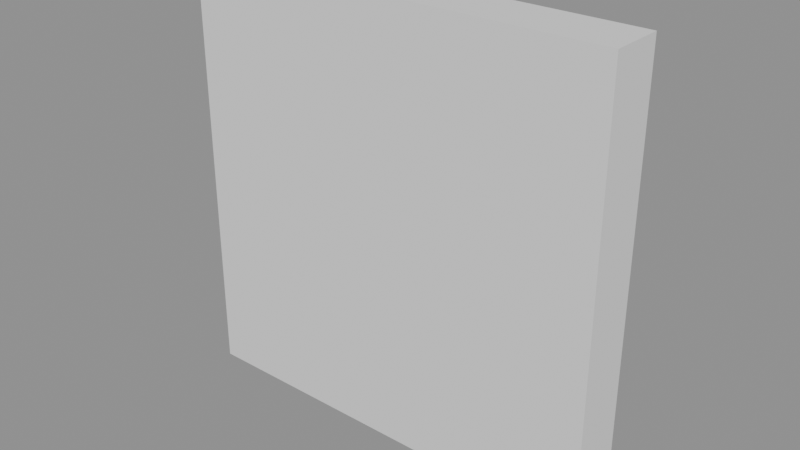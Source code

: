 # Source: Kit_Roof.blend  (saved by Blender 5.2.44; exported with 4.5.12 LTS)
import bpy
from mathutils import Matrix  # noqa: F401  (used for matrix-valued properties, if any)

bpy.ops.wm.read_factory_settings(use_empty=True)
scene = bpy.context.scene
scene.name = 'Scene'

# ---- meshes
me_kit_roof = bpy.data.meshes.new('Kit_Roof')
me_kit_roof.from_pydata([(-2.0, 0.0, -2.0), (-2.0, 0.0, 2.0), (-2.0, 0.5, -2.0), (-2.0, 0.5, 2.0), (2.0, 0.0, -2.0), (2.0, 0.0, 2.0), (2.0, 0.5, -2.0), (2.0, 0.5, 2.0)], [], [(0, 1, 3, 2), (2, 3, 7, 6), (6, 7, 5, 4), (4, 5, 1, 0), (2, 6, 4, 0), (7, 3, 1, 5)])
_uv = me_kit_roof.uv_layers.new(name='UVMap')
_uv.uv.foreach_set('vector', [-2.0, 0.0, 2.0, 0.0, 2.0, 0.5, -2.0, 0.5, -2.0, -2.0, -2.0, 2.0, 2.0, 2.0, 2.0, -2.0, -2.0, 0.5, 2.0, 0.5, 2.0, 0.0, -2.0, 0.0, 2.0, -2.0, 2.0, 2.0, -2.0, 2.0, -2.0, -2.0, -2.0, 0.5, 2.0, 0.5, 2.0, 0.0, -2.0, 0.0, 2.0, 0.5, -2.0, 0.5, -2.0, 0.0, 2.0, 0.0])
me_kit_roof.update()

# ---- objects
ob_kit_roof = bpy.data.objects.new('Kit_Roof', me_kit_roof)

# ---- transforms, parenting, visibility, modifiers, constraints
ob_kit_roof.location = (0.0, 0.0, 0.0)

# ---- collection membership
scene.collection.objects.link(ob_kit_roof)

# ---- scene / render settings (as saved in the file)
scene.frame_start = 1; scene.frame_end = 250; scene.frame_set(1)
scene.render.engine = 'BLENDER_EEVEE_NEXT'
scene.render.bake_bias = 0.0
scene.render.bake_samples = 0
scene.render.compositor_device = 'GPU'
scene.eevee.use_volume_custom_range = False
scene.eevee.fast_gi_thickness_near = 0.1
scene.eevee.fast_gi_thickness_far = 0.0
scene.eevee.ray_tracing_options.screen_trace_thickness = 0.1
bpy.context.view_layer.update()

# ---- added for rendering (the .blend has no active camera and no usable light): camera, sun + grey world if the file has none
cam_auto = bpy.data.cameras.new('AutoCamera')
cam_auto.lens = 50.0
cam_auto.sensor_width = 36.0
cam_auto.clip_end = 1000.0
ob_auto_camera = bpy.data.objects.new('AutoCamera', cam_auto)
scene.collection.objects.link(ob_auto_camera)
ob_auto_camera.location = (5.25427, -6.05512, 4.20341)
ob_auto_camera.rotation_euler = (1.09748, -7.21219e-08, 0.694738)
scene.camera = ob_auto_camera
light_auto_sun = bpy.data.lights.new('AutoSun', 'SUN')
light_auto_sun.energy = 3.0
light_auto_sun.angle = 0.0523599
ob_auto_sun = bpy.data.objects.new('AutoSun', light_auto_sun)
scene.collection.objects.link(ob_auto_sun)
ob_auto_sun.rotation_euler = (0.872665, 0.174533, 0.523599)
if scene.world is None:
    world_auto = bpy.data.worlds.new('AutoWorld')
    world_auto.color = (0.3, 0.3, 0.3)
    scene.world = world_auto
bpy.context.view_layer.update()
